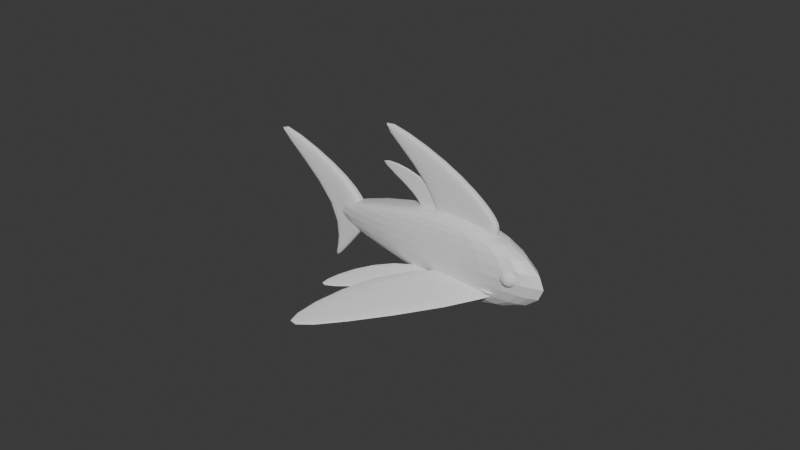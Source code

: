# Source: smolfeesh.blend  (saved by Blender 4.0.36; exported with 4.5.12 LTS)
import bpy
from mathutils import Matrix  # noqa: F401  (used for matrix-valued properties, if any)

bpy.ops.wm.read_factory_settings(use_empty=True)
scene = bpy.context.scene
scene.name = 'Scene'

# ---- collections
col_collection = bpy.data.collections.new('Collection'); scene.collection.children.link(col_collection)

# ---- materials (node trees are filled in below, after node groups)
mat_material = bpy.data.materials.new('Material')
mat_material.alpha_threshold = 0.0
mat_material.use_transparent_shadow = False
mat_material.roughness = 0.5
mat_material.line_color = (0.0, 0.0, 0.0, 1.0)

# ---- material node trees
mat_material.use_nodes = True; mat_material.node_tree.nodes.clear()
_N = mat_material.node_tree.nodes; _L = mat_material.node_tree.links
n0 = _N.new('ShaderNodeOutputMaterial'); n0.name = 'Material Output'; n0.location = (300, 300)
n1 = _N.new('ShaderNodeBsdfPrincipled'); n1.name = 'Principled BSDF'; n1.location = (10, 300)
n1.inputs[3].default_value = 1.45
_L.new(n1.outputs[0], n0.inputs[0])
n0.is_active_output = True

# ---- world
world_world = bpy.data.worlds.new('World'); scene.world = world_world
world_world.use_nodes = True; world_world.node_tree.nodes.clear()
_N = world_world.node_tree.nodes; _L = world_world.node_tree.links
n0 = _N.new('ShaderNodeOutputWorld'); n0.name = 'World Output'; n0.location = (300, 300)
n1 = _N.new('ShaderNodeBackground'); n1.name = 'Background'; n1.location = (10, 300)
n1.inputs[0].default_value = (0.05088, 0.05088, 0.05088, 1.0)
_L.new(n1.outputs[0], n0.inputs[0])
n0.is_active_output = True
world_world.color = (0.05088, 0.05088, 0.05088)
world_world.use_sun_shadow = False
world_world.sun_shadow_jitter_overblur = 0.0

# ---- meshes
me_cube = bpy.data.meshes.new('Cube')
me_cube.from_pydata([(1.0, 0.2923, 0.88), (1.0, 0.1398, -1.0), (-1.0, 0.459, 0.6896), (-1.0, 0.1694, -0.5643), (-1.0, 0.0, -0.5643), (1.866, 0.5923, 0.08694), (-3.358, 0.1794, 0.0), (1.0, 0.0, 0.88), (-1.0, 0.0, 0.6896), (1.0, 0.0, -1.0), (2.63, 0.0, -0.12), (-3.358, 0.0, 0.0)], [], [(11, 8, 2, 6), (6, 2, 0, 5), (3, 6, 5, 1), (1, 5, 10, 9), (5, 0, 7, 10), (3, 1, 9, 4), (4, 11, 6, 3), (0, 2, 8, 7)])
_uv = me_cube.uv_layers.new(name='UVMap')
_uv.uv.foreach_set('vector', [0.5, 0.125, 0.625, 0.125, 0.625, 0.25, 0.5, 0.25, 0.5, 0.375, 0.625, 0.375, 0.625, 0.5, 0.5, 0.5, 0.375, 0.375, 0.5, 0.375, 0.5, 0.5, 0.375, 0.5, 0.375, 0.5, 0.5, 0.5, 0.5, 0.625, 0.375, 0.625, 0.5, 0.5, 0.625, 0.5, 0.625, 0.625, 0.5, 0.625, 0.25, 0.5, 0.375, 0.5, 0.375, 0.625, 0.25, 0.625, 0.375, 0.125, 0.5, 0.125, 0.5, 0.25, 0.375, 0.25, 0.625, 0.5, 0.75, 0.5, 0.75, 0.625, 0.625, 0.625])
me_cube.materials.append(mat_material)
me_cube.use_mirror_vertex_groups = False
me_cube.update()
me_cube_001 = bpy.data.meshes.new('Cube.001')
me_cube_001.from_pydata([(-3.09, -3.708, -0.08482), (-3.09, -3.708, 0.8093), (-8.998, 3.67, -1.299), (-8.998, 3.67, -1.165), (9.093, -2.484, -0.08482), (9.093, -2.484, 0.8093), (-7.183, 3.67, -1.299), (-7.183, 3.67, -1.165)], [], [(0, 1, 3, 2), (2, 3, 7, 6), (6, 7, 5, 4), (4, 5, 1, 0), (2, 6, 4, 0), (7, 3, 1, 5)])
_uv = me_cube_001.uv_layers.new(name='UVMap')
_uv.uv.foreach_set('vector', [0.375, 0.0, 0.625, 0.0, 0.625, 0.25, 0.375, 0.25, 0.375, 0.25, 0.625, 0.25, 0.625, 0.5, 0.375, 0.5, 0.375, 0.5, 0.625, 0.5, 0.625, 0.75, 0.375, 0.75, 0.375, 0.75, 0.625, 0.75, 0.625, 1.0, 0.375, 1.0, 0.125, 0.5, 0.375, 0.5, 0.375, 0.75, 0.125, 0.75, 0.625, 0.5, 0.875, 0.5, 0.875, 0.75, 0.625, 0.75])
me_cube_001.update()
me_cube_003 = bpy.data.meshes.new('Cube.003')
me_cube_003.from_pydata([(-1.213, 0.2778, -4.384), (-7.334, 0.2778, 5.117), (2.152, 0.4162, -0.3497), (2.06, 0.4162, 0.3151), (-1.213, 0.0, -4.384), (-7.334, 0.0, 5.117), (0.7445, 0.2778, -0.05403), (0.5348, 0.2778, -2.223), (0.0, 0.2778, 2.545), (1.0, 0.4162, -0.1414), (2.152, 0.0, -0.3497), (2.06, 0.0, 0.3151), (0.0, 0.0, 2.545), (0.5348, 0.0, -2.223), (1.0, 0.0, -0.1414), (0.0, 0.2778, -0.1414), (0.7445, 0.0, -0.05403)], [], [(16, 5, 1, 6), (15, 8, 3, 9), (3, 8, 12, 11), (8, 1, 5, 12), (0, 7, 13, 4), (7, 2, 10, 13), (2, 9, 14, 10), (9, 3, 11, 14), (7, 15, 9, 2), (0, 6, 15, 7), (6, 1, 8, 15), (4, 16, 6, 0)])
_uv = me_cube_003.uv_layers.new(name='UVMap')
_uv.uv.foreach_set('vector', [0.5, 0.125, 0.625, 0.125, 0.625, 0.25, 0.5, 0.25, 0.5, 0.375, 0.625, 0.375, 0.625, 0.5, 0.5, 0.5, 0.625, 0.5, 0.75, 0.5, 0.75, 0.625, 0.625, 0.625, 0.75, 0.5, 0.875, 0.5, 0.875, 0.625, 0.75, 0.625, 0.125, 0.5, 0.25, 0.5, 0.25, 0.625, 0.125, 0.625, 0.25, 0.5, 0.375, 0.5, 0.375, 0.625, 0.25, 0.625, 0.375, 0.5, 0.5, 0.5, 0.5, 0.625, 0.375, 0.625, 0.5, 0.5, 0.625, 0.5, 0.625, 0.625, 0.5, 0.625, 0.375, 0.375, 0.5, 0.375, 0.5, 0.5, 0.375, 0.5, 0.375, 0.25, 0.5, 0.25, 0.5, 0.375, 0.375, 0.375, 0.5, 0.25, 0.625, 0.25, 0.625, 0.375, 0.5, 0.375, 0.375, 0.125, 0.5, 0.125, 0.5, 0.25, 0.375, 0.25])
me_cube_003.update()
me_cube_004 = bpy.data.meshes.new('Cube.004')
me_cube_004.from_pydata([(-5.803, 0.4723, -3.837), (-15.89, 0.4723, 8.83), (1.0, 0.4723, -1.0), (1.0, 0.4723, 1.0), (-5.803, 0.0, -3.837), (-15.89, 0.0, 8.83), (-5.94, 0.4723, 2.41), (-0.8205, 0.4723, -1.0), (-4.474, 0.4723, 5.278), (1.0, 0.4723, 0.0), (1.0, 0.0, -1.0), (1.0, 0.0, 1.0), (-4.474, 0.0, 5.278), (-0.8205, 0.0, -1.0), (1.0, 0.0, 0.0), (-0.8205, 0.4723, 0.0), (-5.94, 0.0, 2.41)], [], [(16, 5, 1, 6), (15, 8, 3, 9), (3, 8, 12, 11), (8, 1, 5, 12), (0, 7, 13, 4), (7, 2, 10, 13), (2, 9, 14, 10), (9, 3, 11, 14), (7, 15, 9, 2), (0, 6, 15, 7), (6, 1, 8, 15), (4, 16, 6, 0)])
_uv = me_cube_004.uv_layers.new(name='UVMap')
_uv.uv.foreach_set('vector', [0.5, 0.125, 0.625, 0.125, 0.625, 0.25, 0.5, 0.25, 0.5, 0.375, 0.625, 0.375, 0.625, 0.5, 0.5, 0.5, 0.625, 0.5, 0.75, 0.5, 0.75, 0.625, 0.625, 0.625, 0.75, 0.5, 0.875, 0.5, 0.875, 0.625, 0.75, 0.625, 0.125, 0.5, 0.25, 0.5, 0.25, 0.625, 0.125, 0.625, 0.25, 0.5, 0.375, 0.5, 0.375, 0.625, 0.25, 0.625, 0.375, 0.5, 0.5, 0.5, 0.5, 0.625, 0.375, 0.625, 0.5, 0.5, 0.625, 0.5, 0.625, 0.625, 0.5, 0.625, 0.375, 0.375, 0.5, 0.375, 0.5, 0.5, 0.375, 0.5, 0.375, 0.25, 0.5, 0.25, 0.5, 0.375, 0.375, 0.375, 0.5, 0.25, 0.625, 0.25, 0.625, 0.375, 0.5, 0.375, 0.375, 0.125, 0.5, 0.125, 0.5, 0.25, 0.375, 0.25])
me_cube_004.update()
me_cube_005 = bpy.data.meshes.new('Cube.005')
me_cube_005.from_pydata([(-1.0, -1.0, -1.0), (-1.0, -1.0, 1.0), (-1.0, 1.0, -1.0), (-1.0, 1.0, 1.0), (1.0, -1.0, -1.0), (1.0, -1.0, 1.0), (1.0, 1.0, -1.0), (1.0, 1.0, 1.0)], [], [(0, 1, 3, 2), (2, 3, 7, 6), (6, 7, 5, 4), (4, 5, 1, 0), (2, 6, 4, 0), (7, 3, 1, 5)])
_uv = me_cube_005.uv_layers.new(name='UVMap')
_uv.uv.foreach_set('vector', [0.375, 0.0, 0.625, 0.0, 0.625, 0.25, 0.375, 0.25, 0.375, 0.25, 0.625, 0.25, 0.625, 0.5, 0.375, 0.5, 0.375, 0.5, 0.625, 0.5, 0.625, 0.75, 0.375, 0.75, 0.375, 0.75, 0.625, 0.75, 0.625, 1.0, 0.375, 1.0, 0.125, 0.5, 0.375, 0.5, 0.375, 0.75, 0.125, 0.75, 0.625, 0.5, 0.875, 0.5, 0.875, 0.75, 0.625, 0.75])
me_cube_005.update()
me_cube_006 = bpy.data.meshes.new('Cube.006')
me_cube_006.from_pydata([(-3.09, -3.708, -0.08482), (-3.09, -3.708, 0.8093), (-8.998, 3.67, -1.299), (-8.998, 3.67, -1.165), (9.093, -2.484, -0.08482), (9.093, -2.484, 0.8093), (-7.183, 3.67, -1.299), (-7.183, 3.67, -1.165)], [], [(0, 1, 3, 2), (2, 3, 7, 6), (6, 7, 5, 4), (4, 5, 1, 0), (2, 6, 4, 0), (7, 3, 1, 5)])
_uv = me_cube_006.uv_layers.new(name='UVMap')
_uv.uv.foreach_set('vector', [0.375, 0.0, 0.625, 0.0, 0.625, 0.25, 0.375, 0.25, 0.375, 0.25, 0.625, 0.25, 0.625, 0.5, 0.375, 0.5, 0.375, 0.5, 0.625, 0.5, 0.625, 0.75, 0.375, 0.75, 0.375, 0.75, 0.625, 0.75, 0.625, 1.0, 0.375, 1.0, 0.125, 0.5, 0.375, 0.5, 0.375, 0.75, 0.125, 0.75, 0.625, 0.5, 0.875, 0.5, 0.875, 0.75, 0.625, 0.75])
me_cube_006.update()
me_cube_008 = bpy.data.meshes.new('Cube.008')
me_cube_008.from_pydata([(-5.803, 0.4723, -3.837), (-29.85, 0.4723, 13.2), (1.0, 0.4723, -1.0), (1.0, 0.4723, 1.0), (-5.803, 0.0, -3.837), (-29.85, 0.0, 13.2), (-5.94, 0.4723, 2.41), (-0.8205, 0.4723, -1.0), (-4.474, 0.4723, 14.32), (1.0, 0.4723, 0.0), (1.0, 0.0, -1.0), (1.0, 0.0, 1.0), (-4.474, 0.0, 5.278), (-0.8205, 0.0, -1.0), (1.0, 0.0, 0.0), (-0.8205, 0.4723, 0.0), (-5.94, 0.0, 2.41)], [], [(16, 5, 1, 6), (15, 8, 3, 9), (3, 8, 12, 11), (8, 1, 5, 12), (0, 7, 13, 4), (7, 2, 10, 13), (2, 9, 14, 10), (9, 3, 11, 14), (7, 15, 9, 2), (0, 6, 15, 7), (6, 1, 8, 15), (4, 16, 6, 0)])
_uv = me_cube_008.uv_layers.new(name='UVMap')
_uv.uv.foreach_set('vector', [0.5, 0.125, 0.625, 0.125, 0.625, 0.25, 0.5, 0.25, 0.5, 0.375, 0.625, 0.375, 0.625, 0.5, 0.5, 0.5, 0.625, 0.5, 0.75, 0.5, 0.75, 0.625, 0.625, 0.625, 0.75, 0.5, 0.875, 0.5, 0.875, 0.625, 0.75, 0.625, 0.125, 0.5, 0.25, 0.5, 0.25, 0.625, 0.125, 0.625, 0.25, 0.5, 0.375, 0.5, 0.375, 0.625, 0.25, 0.625, 0.375, 0.5, 0.5, 0.5, 0.5, 0.625, 0.375, 0.625, 0.5, 0.5, 0.625, 0.5, 0.625, 0.625, 0.5, 0.625, 0.375, 0.375, 0.5, 0.375, 0.5, 0.5, 0.375, 0.5, 0.375, 0.25, 0.5, 0.25, 0.5, 0.375, 0.375, 0.375, 0.5, 0.25, 0.625, 0.25, 0.625, 0.375, 0.5, 0.375, 0.375, 0.125, 0.5, 0.125, 0.5, 0.25, 0.375, 0.25])
me_cube_008.update()

# ---- objects
ob_cube = bpy.data.objects.new('Cube', me_cube)
ob_cube_001 = bpy.data.objects.new('Cube.001', me_cube_001)
ob_cube_002 = bpy.data.objects.new('Cube.002', me_cube_003)
ob_cube_003 = bpy.data.objects.new('Cube.003', me_cube_004)
ob_cube_004 = bpy.data.objects.new('Cube.004', me_cube_005)
ob_cube_005 = bpy.data.objects.new('Cube.005', me_cube_006)
ob_cube_006 = bpy.data.objects.new('Cube.006', me_cube_008)

# ---- transforms, parenting, visibility, modifiers, constraints
ob_cube.location = (-0.02013, 0.06407, 1.139)
ob_cube.scale = (0.06525, 0.06525, 0.06525)
ob_cube.lock_rotations_4d = False
ob_cube.empty_display_type = 'ARROWS'
ob_cube.lineart.crease_threshold = 0.0
_m = ob_cube.modifiers.new('Subdivision', 'SUBSURF')
_m = ob_cube.modifiers.new('Mirror', 'MIRROR')
_m.use_axis = (False, True, False)
ob_cube_001.location = (0.008916, 0.1163, 1.111)
ob_cube_001.rotation_euler = (0.0, -0.0, -0.4516)
ob_cube_001.scale = (0.02122, 0.02122, 0.02122)
_m = ob_cube_001.modifiers.new('Mirror', 'MIRROR')
_m.use_axis = (False, True, False)
_m.use_clip = True
_m.mirror_object = ob_cube
_m = ob_cube_001.modifiers.new('Subdivision', 'SUBSURF')
ob_cube_002.location = (-0.186, 0.06407, 1.143)
ob_cube_002.scale = (0.02145, 0.02145, 0.02145)
_m = ob_cube_002.modifiers.new('Mirror', 'MIRROR')
_m.use_axis = (False, True, False)
_m = ob_cube_002.modifiers.new('Subdivision', 'SUBSURF')
ob_cube_003.location = (0.03923, 0.06407, 1.187)
ob_cube_003.scale = (0.01235, 0.01235, 0.01235)
_m = ob_cube_003.modifiers.new('Mirror', 'MIRROR')
_m.use_axis = (False, True, False)
_m = ob_cube_003.modifiers.new('Subdivision', 'SUBSURF')
ob_cube_004.location = (0.07818, 0.07704, 1.141)
ob_cube_004.scale = (0.01291, 0.01291, 0.01291)
_m = ob_cube_004.modifiers.new('Mirror', 'MIRROR')
_m.use_axis = (False, True, False)
_m.mirror_object = ob_cube
_m = ob_cube_004.modifiers.new('Subdivision', 'SUBSURF')
ob_cube_005.location = (-0.05508, 0.1042, 1.105)
ob_cube_005.rotation_euler = (0.0, -0.0, -0.2383)
ob_cube_005.scale = (0.01207, 0.01207, 0.01207)
_m = ob_cube_005.modifiers.new('Mirror', 'MIRROR')
_m.use_axis = (False, True, False)
_m.use_clip = True
_m.mirror_object = ob_cube
_m = ob_cube_005.modifiers.new('Subdivision', 'SUBSURF')
ob_cube_006.location = (-0.0391, 0.06407, 1.187)
ob_cube_006.scale = (0.003633, 0.003633, 0.003633)
_m = ob_cube_006.modifiers.new('Mirror', 'MIRROR')
_m.use_axis = (False, True, False)
_m = ob_cube_006.modifiers.new('Subdivision', 'SUBSURF')

# ---- collection membership
col_collection.objects.link(ob_cube)
col_collection.objects.link(ob_cube_001)
col_collection.objects.link(ob_cube_002)
col_collection.objects.link(ob_cube_003)
col_collection.objects.link(ob_cube_004)
col_collection.objects.link(ob_cube_005)
col_collection.objects.link(ob_cube_006)

# ---- scene / render settings (as saved in the file)
scene.frame_start = 1; scene.frame_end = 250; scene.frame_set(1)
scene.render.engine = 'BLENDER_EEVEE_NEXT'
scene.cycles.sampling_pattern = 'TABULATED_SOBOL'
bpy.context.view_layer.update()

# ---- added for rendering (the .blend has no active camera and no usable light): camera, sun
cam_auto = bpy.data.cameras.new('AutoCamera')
cam_auto.lens = 50.0
cam_auto.sensor_width = 36.0
cam_auto.clip_end = 1000.0
ob_auto_camera = bpy.data.objects.new('AutoCamera', cam_auto)
scene.collection.objects.link(ob_auto_camera)
ob_auto_camera.location = (0.680588, -0.86465, 1.76572)
ob_auto_camera.rotation_euler = (1.09748, -7.21219e-08, 0.694738)
scene.camera = ob_auto_camera
light_auto_sun = bpy.data.lights.new('AutoSun', 'SUN')
light_auto_sun.energy = 3.0
light_auto_sun.angle = 0.0523599
ob_auto_sun = bpy.data.objects.new('AutoSun', light_auto_sun)
scene.collection.objects.link(ob_auto_sun)
ob_auto_sun.rotation_euler = (0.872665, 0.174533, 0.523599)
bpy.context.view_layer.update()
